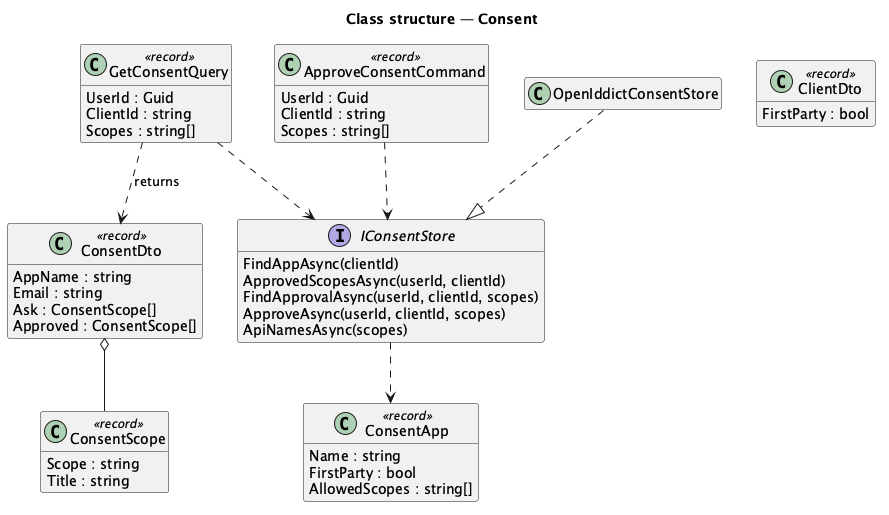

The diagram above was rendered by PlantUML. Its source (embedded in the PNG):
@startuml
title Class structure — Consent
hide empty members
class GetConsentQuery <<record>> {
  UserId : Guid
  ClientId : string
  Scopes : string[]
}
class ConsentDto <<record>> {
  AppName : string
  Email : string
  Ask : ConsentScope[]
  Approved : ConsentScope[]
}
class ConsentScope <<record>> {
  Scope : string
  Title : string
}
class ApproveConsentCommand <<record>> {
  UserId : Guid
  ClientId : string
  Scopes : string[]
}
interface IConsentStore {
  FindAppAsync(clientId)
  ApprovedScopesAsync(userId, clientId)
  FindApprovalAsync(userId, clientId, scopes)
  ApproveAsync(userId, clientId, scopes)
  ApiNamesAsync(scopes)
}
class ConsentApp <<record>> {
  Name : string
  FirstParty : bool
  AllowedScopes : string[]
}
class OpenIddictConsentStore
class ClientDto <<record>> {
  FirstParty : bool
}
GetConsentQuery ..> ConsentDto : returns
ConsentDto o-- ConsentScope
GetConsentQuery ..> IConsentStore
ApproveConsentCommand ..> IConsentStore
IConsentStore ..> ConsentApp
OpenIddictConsentStore ..|> IConsentStore
@enduml